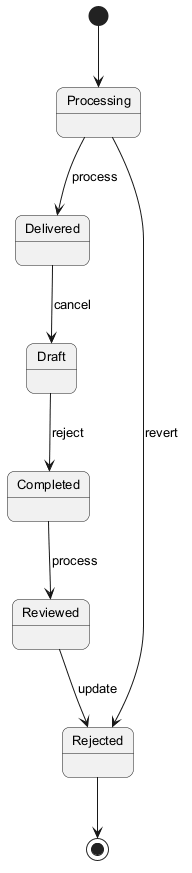

The diagram above was rendered by PlantUML. Its source (embedded in the PNG):
@startuml
skinparam backgroundColor #FFFFFF
skinparam roundCorner 15
skinparam defaultFontSize 13
[*] --> Processing
Processing --> Delivered : process
Delivered --> Draft : cancel
Draft --> Completed : reject
Completed --> Reviewed : process
Reviewed --> Rejected : update
Processing --> Rejected : revert
Rejected --> [*]
@enduml